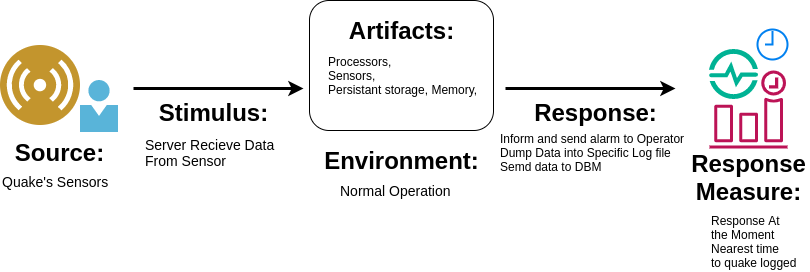

The diagram above was exported from draw.io. Its source (the exported page's mxGraphModel, read from the mxfile embedded in the PNG):
<mxGraphModel dx="1182" dy="785" grid="1" gridSize="10" guides="1" tooltips="1" connect="1" arrows="1" fold="1" page="1" pageScale="1" pageWidth="827" pageHeight="583" math="0" shadow="0">
  <root>
    <mxCell id="0" />
    <mxCell id="1" parent="0" />
    <mxCell id="2" value="" style="rounded=1;whiteSpace=wrap;html=1;" vertex="1" parent="1">
      <mxGeometry x="320" y="160" width="184" height="130" as="geometry" />
    </mxCell>
    <mxCell id="3" value="" style="group" vertex="1" connectable="0" parent="1">
      <mxGeometry x="720" y="189" width="78" height="119" as="geometry" />
    </mxCell>
    <mxCell id="4" value="" style="html=1;verticalLabelPosition=bottom;align=center;labelBackgroundColor=#ffffff;verticalAlign=top;strokeWidth=2;strokeColor=#0080F0;shadow=0;dashed=0;shape=mxgraph.ios7.icons.clock;" vertex="1" parent="3">
      <mxGeometry x="48" width="30" height="30" as="geometry" />
    </mxCell>
    <mxCell id="5" value="" style="aspect=fixed;html=1;points=[];align=center;image;fontSize=12;image=img/lib/mscae/Time_Series_Insights_environments.svg;" vertex="1" parent="3">
      <mxGeometry y="20" width="49" height="50" as="geometry" />
    </mxCell>
    <mxCell id="6" value="" style="outlineConnect=0;fontColor=#232F3E;gradientColor=none;fillColor=#BC1356;strokeColor=none;dashed=0;verticalLabelPosition=bottom;verticalAlign=top;align=center;html=1;fontSize=12;fontStyle=0;aspect=fixed;pointerEvents=1;shape=mxgraph.aws4.event_time_based;" vertex="1" parent="3">
      <mxGeometry y="41" width="78" height="78" as="geometry" />
    </mxCell>
    <mxCell id="7" value="" style="group" vertex="1" connectable="0" parent="1">
      <mxGeometry x="11" y="205" width="118.47999999999999" height="87" as="geometry" />
    </mxCell>
    <mxCell id="8" value="" style="aspect=fixed;perimeter=ellipsePerimeter;html=1;align=center;shadow=0;dashed=0;fontColor=#4277BB;labelBackgroundColor=#ffffff;fontSize=12;spacingTop=3;image;image=img/lib/ibm/users/sensor.svg;" vertex="1" parent="7">
      <mxGeometry width="80" height="80" as="geometry" />
    </mxCell>
    <mxCell id="9" value="" style="aspect=fixed;html=1;points=[];align=center;image;fontSize=12;image=img/lib/mscae/Person.svg;" vertex="1" parent="7">
      <mxGeometry x="80" y="35" width="38.48" height="52" as="geometry" />
    </mxCell>
    <mxCell id="10" value="Source:" style="text;strokeColor=none;fillColor=none;html=1;fontSize=24;fontStyle=1;verticalAlign=middle;align=center;" vertex="1" parent="1">
      <mxGeometry x="20.24000000000001" y="292" width="100" height="40" as="geometry" />
    </mxCell>
    <mxCell id="11" value="" style="endArrow=classic;html=1;strokeWidth=3;" edge="1" parent="1">
      <mxGeometry relative="1" as="geometry">
        <mxPoint x="144" y="248" as="sourcePoint" />
        <mxPoint x="314" y="248" as="targetPoint" />
      </mxGeometry>
    </mxCell>
    <mxCell id="12" value="Stimulus:" style="text;strokeColor=none;fillColor=none;html=1;fontSize=24;fontStyle=1;verticalAlign=middle;align=center;" vertex="1" parent="1">
      <mxGeometry x="174" y="252" width="100" height="40" as="geometry" />
    </mxCell>
    <mxCell id="13" value="" style="endArrow=classic;html=1;strokeWidth=3;" edge="1" parent="1">
      <mxGeometry relative="1" as="geometry">
        <mxPoint x="516" y="248" as="sourcePoint" />
        <mxPoint x="686" y="248" as="targetPoint" />
      </mxGeometry>
    </mxCell>
    <mxCell id="14" value="&lt;div&gt;Response:&lt;/div&gt;" style="text;strokeColor=none;fillColor=none;html=1;fontSize=24;fontStyle=1;verticalAlign=middle;align=center;" vertex="1" parent="1">
      <mxGeometry x="556" y="252" width="100" height="40" as="geometry" />
    </mxCell>
    <mxCell id="15" value="&lt;div&gt;Environment:&lt;/div&gt;" style="text;strokeColor=none;fillColor=none;html=1;fontSize=24;fontStyle=1;verticalAlign=middle;align=center;" vertex="1" parent="1">
      <mxGeometry x="362" y="300" width="100" height="40" as="geometry" />
    </mxCell>
    <mxCell id="16" value="&lt;div&gt;Response&lt;/div&gt;&lt;div&gt;&lt;div&gt;Measure:&lt;/div&gt;&lt;/div&gt;&lt;div&gt;&lt;br&gt;&lt;/div&gt;" style="text;strokeColor=none;fillColor=none;html=1;fontSize=24;fontStyle=1;verticalAlign=middle;align=center;" vertex="1" parent="1">
      <mxGeometry x="709" y="331" width="100" height="40" as="geometry" />
    </mxCell>
    <mxCell id="17" value="&lt;div&gt;Artifacts:&lt;/div&gt;" style="text;strokeColor=none;fillColor=none;html=1;fontSize=24;fontStyle=1;verticalAlign=middle;align=center;" vertex="1" parent="1">
      <mxGeometry x="362" y="170" width="100" height="40" as="geometry" />
    </mxCell>
    <mxCell id="18" value="&lt;font style=&quot;font-size: 14px&quot;&gt;Quake's Sensors&lt;/font&gt;" style="text;html=1;align=left;verticalAlign=middle;resizable=0;points=[];autosize=1;" vertex="1" parent="1">
      <mxGeometry x="11.000000000000004" y="331" width="120" height="20" as="geometry" />
    </mxCell>
    <mxCell id="19" value="&lt;font&gt;&lt;font style=&quot;font-size: 14px&quot;&gt;Server Recieve Data&lt;br&gt;From Sensor&lt;/font&gt;&lt;br&gt;&lt;/font&gt;" style="text;html=1;align=left;verticalAlign=middle;resizable=0;points=[];autosize=1;" vertex="1" parent="1">
      <mxGeometry x="154" y="292" width="140" height="40" as="geometry" />
    </mxCell>
    <mxCell id="20" value="&lt;font style=&quot;font-size: 14px&quot;&gt;Normal Operation&lt;/font&gt;" style="text;html=1;align=left;verticalAlign=middle;resizable=0;points=[];autosize=1;" vertex="1" parent="1">
      <mxGeometry x="349" y="340" width="130" height="20" as="geometry" />
    </mxCell>
    <mxCell id="21" value="Processors,&lt;br&gt;Sensors,&lt;br&gt;Persistant storage, Memory," style="text;html=1;align=left;verticalAlign=middle;resizable=0;points=[];autosize=1;" vertex="1" parent="1">
      <mxGeometry x="337" y="210" width="160" height="50" as="geometry" />
    </mxCell>
    <mxCell id="22" value="Inform and send alarm to Operator&lt;br&gt;Dump Data into Specific Log file&lt;br&gt;Semd data to DBM" style="text;html=1;align=left;verticalAlign=middle;resizable=0;points=[];autosize=1;" vertex="1" parent="1">
      <mxGeometry x="509" y="287" width="200" height="50" as="geometry" />
    </mxCell>
    <mxCell id="23" value="Response At &lt;br&gt;the Moment&lt;br&gt;Nearest time&amp;nbsp;&lt;br&gt;to quake logged" style="text;html=1;align=left;verticalAlign=middle;resizable=0;points=[];autosize=1;" vertex="1" parent="1">
      <mxGeometry x="720" y="371" width="100" height="60" as="geometry" />
    </mxCell>
  </root>
</mxGraphModel>